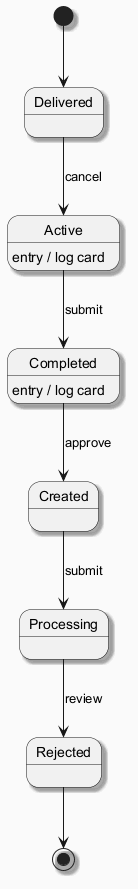

The diagram above was rendered by PlantUML. Its source (embedded in the PNG):
@startuml
skinparam backgroundColor #FAFAFA
skinparam classBackgroundColor #FFF3E0
skinparam classBorderColor #E65100
skinparam shadowing true
[*] --> Delivered
Delivered --> Active : cancel
Active --> Completed : submit
Active : entry / log card
Completed --> Created : approve
Completed : entry / log card
Created --> Processing : submit
Processing --> Rejected : review
Rejected --> [*]
@enduml